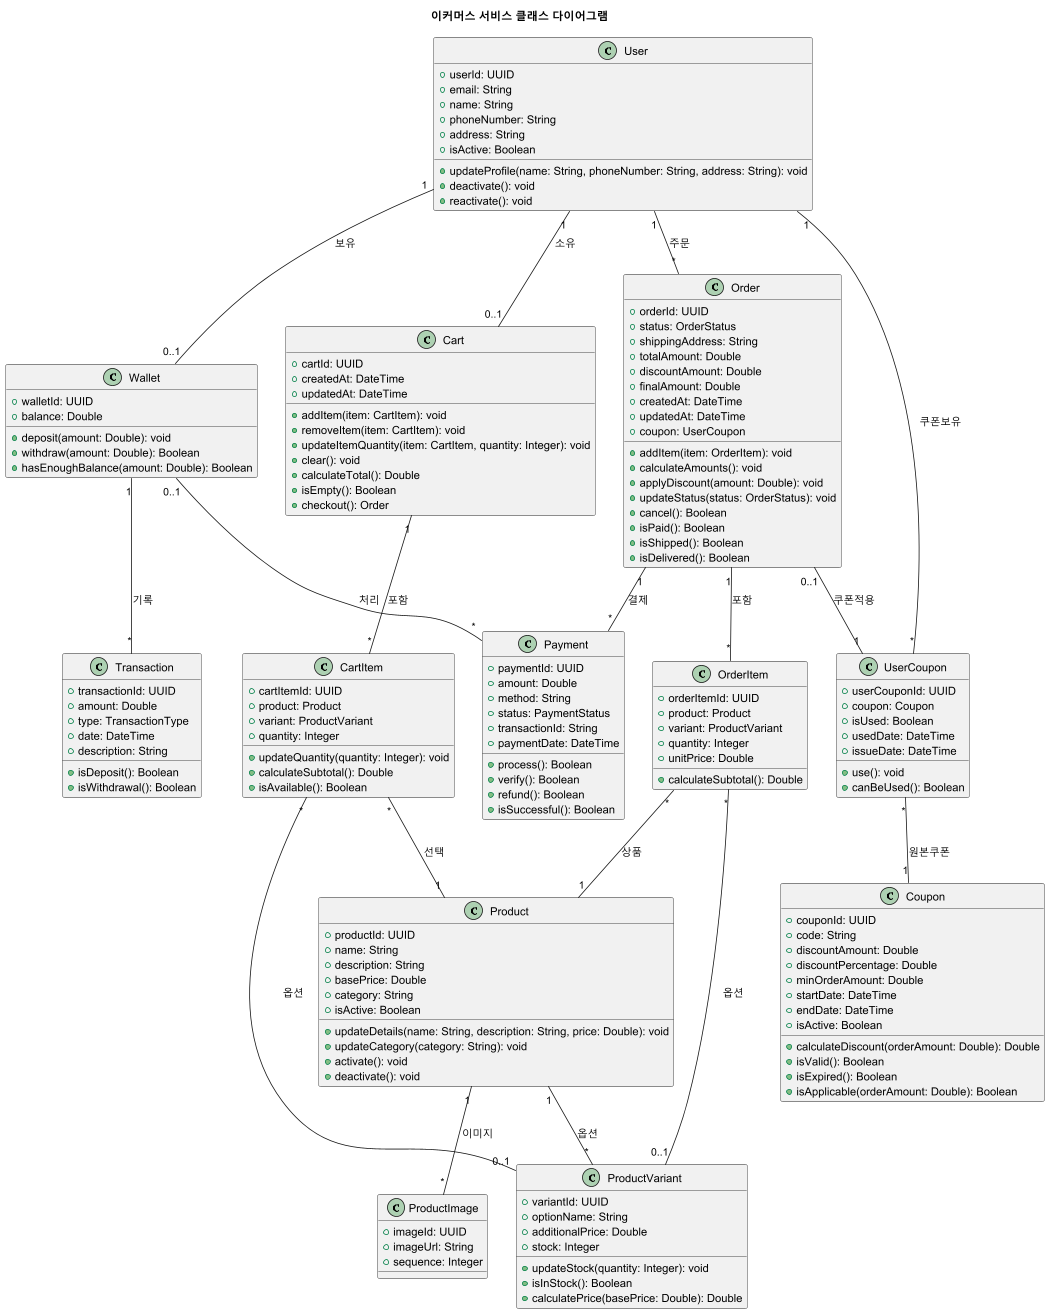

The diagram above was rendered by PlantUML. Its source (embedded in the PNG):
@startuml
title 이커머스 서비스 클래스 다이어그램

' 사용자 관련 클래스
class User {
  +userId: UUID
  +email: String
  +name: String
  +phoneNumber: String
  +address: String
  +isActive: Boolean
  +updateProfile(name: String, phoneNumber: String, address: String): void
  +deactivate(): void
  +reactivate(): void
}

class Wallet {
  +walletId: UUID
  +balance: Double
  +deposit(amount: Double): void
  +withdraw(amount: Double): Boolean
  +hasEnoughBalance(amount: Double): Boolean
}

class Transaction {
  +transactionId: UUID
  +amount: Double
  +type: TransactionType
  +date: DateTime
  +description: String
  +isDeposit(): Boolean
  +isWithdrawal(): Boolean
}

' 상품 관련 클래스
class Product {
  +productId: UUID
  +name: String
  +description: String
  +basePrice: Double
  +category: String
  +isActive: Boolean
  +updateDetails(name: String, description: String, price: Double): void
  +updateCategory(category: String): void
  +activate(): void
  +deactivate(): void
}

class ProductVariant {
  +variantId: UUID
  +optionName: String
  +additionalPrice: Double
  +stock: Integer
  +updateStock(quantity: Integer): void
  +isInStock(): Boolean
  +calculatePrice(basePrice: Double): Double
}

class ProductImage {
  +imageId: UUID
  +imageUrl: String
  +sequence: Integer
}

' 장바구니 관련 클래스
class Cart {
  +cartId: UUID
  +createdAt: DateTime
  +updatedAt: DateTime
  +addItem(item: CartItem): void
  +removeItem(item: CartItem): void
  +updateItemQuantity(item: CartItem, quantity: Integer): void
  +clear(): void
  +calculateTotal(): Double
  +isEmpty(): Boolean
  +checkout(): Order
}

class CartItem {
  +cartItemId: UUID
  +product: Product
  +variant: ProductVariant
  +quantity: Integer
  +updateQuantity(quantity: Integer): void
  +calculateSubtotal(): Double
  +isAvailable(): Boolean
}

' 주문 관련 클래스
class Order {
  +orderId: UUID
  +status: OrderStatus
  +shippingAddress: String
  +totalAmount: Double
  +discountAmount: Double
  +finalAmount: Double
  +createdAt: DateTime
  +updatedAt: DateTime
  +coupon: UserCoupon
  +addItem(item: OrderItem): void
  +calculateAmounts(): void
  +applyDiscount(amount: Double): void
  +updateStatus(status: OrderStatus): void
  +cancel(): Boolean
  +isPaid(): Boolean
  +isShipped(): Boolean
  +isDelivered(): Boolean
}

class OrderItem {
  +orderItemId: UUID
  +product: Product
  +variant: ProductVariant
  +quantity: Integer
  +unitPrice: Double
  +calculateSubtotal(): Double
}

' 결제 관련 클래스
class Payment {
  +paymentId: UUID
  +amount: Double
  +method: String
  +status: PaymentStatus
  +transactionId: String
  +paymentDate: DateTime
  +process(): Boolean
  +verify(): Boolean
  +refund(): Boolean
  +isSuccessful(): Boolean
}

' 쿠폰 관련 클래스
class Coupon {
  +couponId: UUID
  +code: String
  +discountAmount: Double
  +discountPercentage: Double
  +minOrderAmount: Double
  +startDate: DateTime
  +endDate: DateTime
  +isActive: Boolean
  +calculateDiscount(orderAmount: Double): Double
  +isValid(): Boolean
  +isExpired(): Boolean
  +isApplicable(orderAmount: Double): Boolean
}

class UserCoupon {
  +userCouponId: UUID
  +coupon: Coupon
  +isUsed: Boolean
  +usedDate: DateTime
  +issueDate: DateTime
  +use(): void
  +canBeUsed(): Boolean
}

' 관계 정의
User "1" -- "0..1" Wallet : 보유
User "1" -- "0..1" Cart : 소유
User "1" -- "*" Order : 주문
User "1" -- "*" UserCoupon : 쿠폰보유

Wallet "1" -- "*" Transaction : 기록
Wallet "0..1" -- "*" Payment : 처리

Product "1" -- "*" ProductVariant : 옵션
Product "1" -- "*" ProductImage : 이미지

Cart "1" -- "*" CartItem : 포함
CartItem "*" -- "1" Product : 선택
CartItem "*" -- "0..1" ProductVariant : 옵션

Order "1" -- "*" OrderItem : 포함
Order "1" -- "*" Payment : 결제
Order "0..1" -- "1" UserCoupon : 쿠폰적용
OrderItem "*" -- "1" Product : 상품
OrderItem "*" -- "0..1" ProductVariant : 옵션

UserCoupon "*" -- "1" Coupon : 원본쿠폰

@enduml